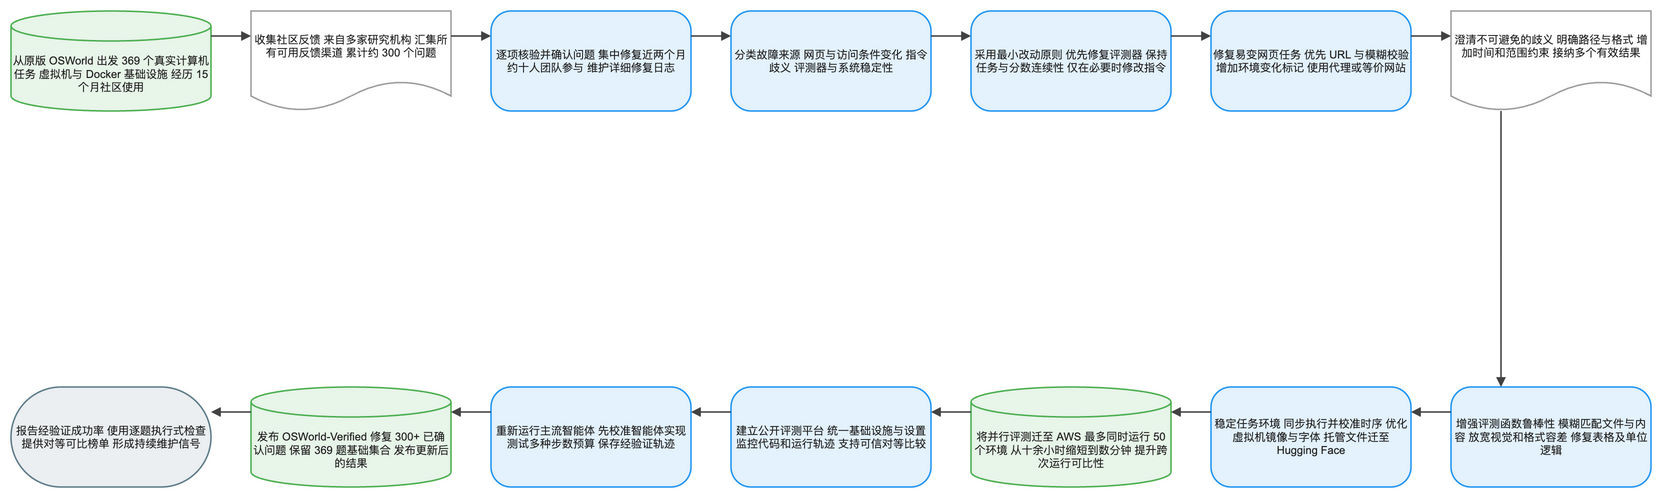

The diagram above was exported from draw.io. Its source (the exported page's mxGraphModel, read from the mxfile embedded in the PNG):
<mxGraphModel dx="1120" dy="720" grid="1" gridSize="8" guides="1" tooltips="1" connect="1" arrows="1" fold="1" page="1" pageScale="1" pageWidth="1640" pageHeight="552" math="1" background="#FFFFFF">
  <root>
    <mxCell id="0" />
    <mxCell id="1" parent="0" />
    <mxCell id="2" value="从原版 OSWorld 出发 369 个真实计算机任务 虚拟机与 Docker 基础设施 经历 15 个月社区使用" style="shape=cylinder3;boundedLbl=1;backgroundOutline=1;size=15;html=1;whiteSpace=wrap;fillColor=#E8F5E9;strokeColor=#4CAF50;strokeWidth=1.5;fontColor=#212121;fontSize=11;fontFamily=Arial, Helvetica, sans-serif;verticalAlign=middle;align=center" vertex="1" parent="1">
      <mxGeometry x="-80" y="-8" width="200" height="100" as="geometry" />
    </mxCell>
    <mxCell id="3" value="收集社区反馈 来自多家研究机构 汇集所有可用反馈渠道 累计约 300 个问题" style="shape=document;boundedLbl=1;html=1;whiteSpace=wrap;fillColor=#FFFFFF;strokeColor=#9E9E9E;strokeWidth=1.5;fontColor=#212121;fontSize=11;fontFamily=Arial, Helvetica, sans-serif;verticalAlign=middle;align=center" vertex="1" parent="1">
      <mxGeometry x="160" y="-8" width="200" height="100" as="geometry" />
    </mxCell>
    <mxCell id="4" value="逐项核验并确认问题 集中修复近两个月 约十人团队参与 维护详细修复日志" style="rounded=1;arcSize=20;html=1;whiteSpace=wrap;fillColor=#E3F2FD;strokeColor=#2196F3;strokeWidth=1.5;fontColor=#212121;fontSize=11;fontFamily=Arial, Helvetica, sans-serif;verticalAlign=middle;align=center" vertex="1" parent="1">
      <mxGeometry x="400" y="-8" width="200" height="100" as="geometry" />
    </mxCell>
    <mxCell id="5" value="分类故障来源 网页与访问条件变化 指令歧义 评测器与系统稳定性" style="rounded=1;arcSize=20;html=1;whiteSpace=wrap;fillColor=#E3F2FD;strokeColor=#2196F3;strokeWidth=1.5;fontColor=#212121;fontSize=11;fontFamily=Arial, Helvetica, sans-serif;verticalAlign=middle;align=center" vertex="1" parent="1">
      <mxGeometry x="640" y="-8" width="200" height="100" as="geometry" />
    </mxCell>
    <mxCell id="6" value="采用最小改动原则 优先修复评测器 保持任务与分数连续性 仅在必要时修改指令" style="rounded=1;arcSize=20;html=1;whiteSpace=wrap;fillColor=#E3F2FD;strokeColor=#2196F3;strokeWidth=1.5;fontColor=#212121;fontSize=11;fontFamily=Arial, Helvetica, sans-serif;verticalAlign=middle;align=center" vertex="1" parent="1">
      <mxGeometry x="880" y="-8" width="200" height="100" as="geometry" />
    </mxCell>
    <mxCell id="7" value="修复易变网页任务 优先 URL 与模糊校验 增加环境变化标记 使用代理或等价网站" style="rounded=1;arcSize=20;html=1;whiteSpace=wrap;fillColor=#E3F2FD;strokeColor=#2196F3;strokeWidth=1.5;fontColor=#212121;fontSize=11;fontFamily=Arial, Helvetica, sans-serif;verticalAlign=middle;align=center" vertex="1" parent="1">
      <mxGeometry x="1120" y="-8" width="200" height="100" as="geometry" />
    </mxCell>
    <mxCell id="8" value="澄清不可避免的歧义 明确路径与格式 增加时间和范围约束 接纳多个有效结果" style="shape=document;boundedLbl=1;html=1;whiteSpace=wrap;fillColor=#FFFFFF;strokeColor=#9E9E9E;strokeWidth=1.5;fontColor=#212121;fontSize=11;fontFamily=Arial, Helvetica, sans-serif;verticalAlign=middle;align=center" vertex="1" parent="1">
      <mxGeometry x="1360" y="-8" width="200" height="100" as="geometry" />
    </mxCell>
    <mxCell id="9" value="增强评测函数鲁棒性 模糊匹配文件与内容 放宽视觉和格式容差 修复表格及单位逻辑" style="rounded=1;arcSize=20;html=1;whiteSpace=wrap;fillColor=#E3F2FD;strokeColor=#2196F3;strokeWidth=1.5;fontColor=#212121;fontSize=11;fontFamily=Arial, Helvetica, sans-serif;verticalAlign=middle;align=center" vertex="1" parent="1">
      <mxGeometry x="1360" y="368" width="200" height="100" as="geometry" />
    </mxCell>
    <mxCell id="10" value="稳定任务环境 同步执行并校准时序 优化虚拟机镜像与字体 托管文件迁至 Hugging Face" style="rounded=1;arcSize=20;html=1;whiteSpace=wrap;fillColor=#E3F2FD;strokeColor=#2196F3;strokeWidth=1.5;fontColor=#212121;fontSize=11;fontFamily=Arial, Helvetica, sans-serif;verticalAlign=middle;align=center" vertex="1" parent="1">
      <mxGeometry x="1120" y="368" width="200" height="100" as="geometry" />
    </mxCell>
    <mxCell id="11" value="将并行评测迁至 AWS 最多同时运行 50 个环境 从十余小时缩短到数分钟 提升跨次运行可比性" style="shape=cylinder3;boundedLbl=1;backgroundOutline=1;size=15;html=1;whiteSpace=wrap;fillColor=#E8F5E9;strokeColor=#4CAF50;strokeWidth=1.5;fontColor=#212121;fontSize=11;fontFamily=Arial, Helvetica, sans-serif;verticalAlign=middle;align=center" vertex="1" parent="1">
      <mxGeometry x="880" y="368" width="200" height="100" as="geometry" />
    </mxCell>
    <mxCell id="12" value="建立公开评测平台 统一基础设施与设置 监控代码和运行轨迹 支持可信对等比较" style="rounded=1;arcSize=20;html=1;whiteSpace=wrap;fillColor=#E3F2FD;strokeColor=#2196F3;strokeWidth=1.5;fontColor=#212121;fontSize=11;fontFamily=Arial, Helvetica, sans-serif;verticalAlign=middle;align=center" vertex="1" parent="1">
      <mxGeometry x="640" y="368" width="200" height="100" as="geometry" />
    </mxCell>
    <mxCell id="13" value="重新运行主流智能体 先校准智能体实现 测试多种步数预算 保存经验证轨迹" style="rounded=1;arcSize=20;html=1;whiteSpace=wrap;fillColor=#E3F2FD;strokeColor=#2196F3;strokeWidth=1.5;fontColor=#212121;fontSize=11;fontFamily=Arial, Helvetica, sans-serif;verticalAlign=middle;align=center" vertex="1" parent="1">
      <mxGeometry x="400" y="368" width="200" height="100" as="geometry" />
    </mxCell>
    <mxCell id="14" value="发布 OSWorld-Verified 修复 300+ 已确认问题 保留 369 题基础集合 发布更新后的结果" style="shape=cylinder3;boundedLbl=1;backgroundOutline=1;size=15;html=1;whiteSpace=wrap;fillColor=#E8F5E9;strokeColor=#4CAF50;strokeWidth=1.5;fontColor=#212121;fontSize=11;fontFamily=Arial, Helvetica, sans-serif;verticalAlign=middle;align=center" vertex="1" parent="1">
      <mxGeometry x="160" y="368" width="200" height="100" as="geometry" />
    </mxCell>
    <mxCell id="15" value="报告经验证成功率 使用逐题执行式检查 提供对等可比榜单 形成持续维护信号" style="rounded=1;arcSize=50;html=1;whiteSpace=wrap;fillColor=#ECEFF1;strokeColor=#607D8B;strokeWidth=1.5;fontColor=#212121;fontSize=11;fontFamily=Arial, Helvetica, sans-serif;verticalAlign=middle;align=center" vertex="1" parent="1">
      <mxGeometry x="-80" y="368" width="200" height="100" as="geometry" />
    </mxCell>
    <mxCell id="16" value="" style="edgeStyle=orthogonalEdgeStyle;rounded=0;orthogonalLoop=1;jettySize=auto;html=1;strokeColor=#424242;strokeWidth=1.5;endArrow=block;endFill=1;exitX=1;exitY=0.25;exitDx=0;exitDy=0;entryX=0;entryY=0.25;entryDx=0;entryDy=0;jumpStyle=arc;jumpSize=8" edge="1" parent="1" source="2" target="3">
      <mxGeometry relative="1" as="geometry" />
    </mxCell>
    <mxCell id="17" value="" style="edgeStyle=orthogonalEdgeStyle;rounded=0;orthogonalLoop=1;jettySize=auto;html=1;strokeColor=#424242;strokeWidth=1.5;endArrow=block;endFill=1;exitX=1;exitY=0.25;exitDx=0;exitDy=0;entryX=0;entryY=0.25;entryDx=0;entryDy=0;jumpStyle=arc;jumpSize=8" edge="1" parent="1" source="3" target="4">
      <mxGeometry relative="1" as="geometry" />
    </mxCell>
    <mxCell id="18" value="" style="edgeStyle=orthogonalEdgeStyle;rounded=0;orthogonalLoop=1;jettySize=auto;html=1;strokeColor=#424242;strokeWidth=1.5;endArrow=block;endFill=1;exitX=1;exitY=0.25;exitDx=0;exitDy=0;entryX=0;entryY=0.25;entryDx=0;entryDy=0;jumpStyle=arc;jumpSize=8" edge="1" parent="1" source="4" target="5">
      <mxGeometry relative="1" as="geometry" />
    </mxCell>
    <mxCell id="19" value="" style="edgeStyle=orthogonalEdgeStyle;rounded=0;orthogonalLoop=1;jettySize=auto;html=1;strokeColor=#424242;strokeWidth=1.5;endArrow=block;endFill=1;exitX=1;exitY=0.25;exitDx=0;exitDy=0;entryX=0;entryY=0.25;entryDx=0;entryDy=0;jumpStyle=arc;jumpSize=8" edge="1" parent="1" source="5" target="6">
      <mxGeometry relative="1" as="geometry" />
    </mxCell>
    <mxCell id="20" value="" style="edgeStyle=orthogonalEdgeStyle;rounded=0;orthogonalLoop=1;jettySize=auto;html=1;strokeColor=#424242;strokeWidth=1.5;endArrow=block;endFill=1;exitX=1;exitY=0.25;exitDx=0;exitDy=0;entryX=0;entryY=0.25;entryDx=0;entryDy=0;jumpStyle=arc;jumpSize=8" edge="1" parent="1" source="6" target="7">
      <mxGeometry relative="1" as="geometry" />
    </mxCell>
    <mxCell id="21" value="" style="edgeStyle=orthogonalEdgeStyle;rounded=0;orthogonalLoop=1;jettySize=auto;html=1;strokeColor=#424242;strokeWidth=1.5;endArrow=block;endFill=1;exitX=1;exitY=0.25;exitDx=0;exitDy=0;entryX=0;entryY=0.25;entryDx=0;entryDy=0;jumpStyle=arc;jumpSize=8" edge="1" parent="1" source="7" target="8">
      <mxGeometry relative="1" as="geometry" />
    </mxCell>
    <mxCell id="22" value="" style="edgeStyle=orthogonalEdgeStyle;rounded=0;orthogonalLoop=1;jettySize=auto;html=1;strokeColor=#424242;strokeWidth=1.5;endArrow=block;endFill=1;exitX=0.25;exitY=1;exitDx=0;exitDy=0;entryX=0.25;entryY=0;entryDx=0;entryDy=0;jumpStyle=arc;jumpSize=8" edge="1" parent="1" source="8" target="9">
      <mxGeometry relative="1" as="geometry" />
    </mxCell>
    <mxCell id="23" value="" style="edgeStyle=orthogonalEdgeStyle;rounded=0;orthogonalLoop=1;jettySize=auto;html=1;strokeColor=#424242;strokeWidth=1.5;endArrow=block;endFill=1;exitX=0;exitY=0.25;exitDx=0;exitDy=0;entryX=1;entryY=0.25;entryDx=0;entryDy=0;jumpStyle=arc;jumpSize=8" edge="1" parent="1" source="9" target="10">
      <mxGeometry relative="1" as="geometry" />
    </mxCell>
    <mxCell id="24" value="" style="edgeStyle=orthogonalEdgeStyle;rounded=0;orthogonalLoop=1;jettySize=auto;html=1;strokeColor=#424242;strokeWidth=1.5;endArrow=block;endFill=1;exitX=0;exitY=0.25;exitDx=0;exitDy=0;entryX=1;entryY=0.25;entryDx=0;entryDy=0;jumpStyle=arc;jumpSize=8" edge="1" parent="1" source="10" target="11">
      <mxGeometry relative="1" as="geometry" />
    </mxCell>
    <mxCell id="25" value="" style="edgeStyle=orthogonalEdgeStyle;rounded=0;orthogonalLoop=1;jettySize=auto;html=1;strokeColor=#424242;strokeWidth=1.5;endArrow=block;endFill=1;exitX=0;exitY=0.25;exitDx=0;exitDy=0;entryX=1;entryY=0.25;entryDx=0;entryDy=0;jumpStyle=arc;jumpSize=8" edge="1" parent="1" source="11" target="12">
      <mxGeometry relative="1" as="geometry" />
    </mxCell>
    <mxCell id="26" value="" style="edgeStyle=orthogonalEdgeStyle;rounded=0;orthogonalLoop=1;jettySize=auto;html=1;strokeColor=#424242;strokeWidth=1.5;endArrow=block;endFill=1;exitX=0;exitY=0.25;exitDx=0;exitDy=0;entryX=1;entryY=0.25;entryDx=0;entryDy=0;jumpStyle=arc;jumpSize=8" edge="1" parent="1" source="12" target="13">
      <mxGeometry relative="1" as="geometry" />
    </mxCell>
    <mxCell id="27" value="" style="edgeStyle=orthogonalEdgeStyle;rounded=0;orthogonalLoop=1;jettySize=auto;html=1;strokeColor=#424242;strokeWidth=1.5;endArrow=block;endFill=1;exitX=0;exitY=0.25;exitDx=0;exitDy=0;entryX=1;entryY=0.25;entryDx=0;entryDy=0;jumpStyle=arc;jumpSize=8" edge="1" parent="1" source="13" target="14">
      <mxGeometry relative="1" as="geometry" />
    </mxCell>
    <mxCell id="28" value="" style="edgeStyle=orthogonalEdgeStyle;rounded=0;orthogonalLoop=1;jettySize=auto;html=1;strokeColor=#424242;strokeWidth=1.5;endArrow=block;endFill=1;exitX=0;exitY=0.25;exitDx=0;exitDy=0;entryX=1;entryY=0.25;entryDx=0;entryDy=0;jumpStyle=arc;jumpSize=8" edge="1" parent="1" source="14" target="15">
      <mxGeometry relative="1" as="geometry" />
    </mxCell>
  </root>
</mxGraphModel>